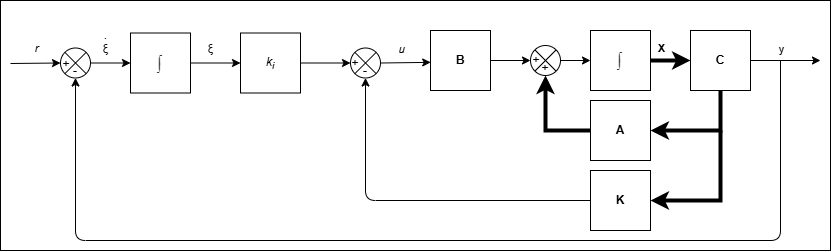

The diagram above was exported from draw.io. Its source (the exported page's mxGraphModel, read from the mxfile embedded in the PNG):
<mxGraphModel dx="1012" dy="509" grid="1" gridSize="10" guides="1" tooltips="1" connect="1" arrows="1" fold="1" page="1" pageScale="1" pageWidth="1100" pageHeight="850" background="#FFFFFF" math="0" shadow="0">
  <root>
    <mxCell id="0" />
    <mxCell id="1" parent="0" />
    <mxCell id="34" value="" style="rounded=0;whiteSpace=wrap;html=1;movable=0;resizable=0;rotatable=0;deletable=0;editable=0;locked=1;connectable=0;" vertex="1" parent="1">
      <mxGeometry x="80" y="50" width="830" height="250" as="geometry" />
    </mxCell>
    <mxCell id="39" style="edgeStyle=none;html=1;entryX=0;entryY=0.5;entryDx=0;entryDy=0;" edge="1" parent="1" source="35" target="38">
      <mxGeometry relative="1" as="geometry" />
    </mxCell>
    <mxCell id="35" value="" style="shape=sumEllipse;perimeter=ellipsePerimeter;whiteSpace=wrap;html=1;backgroundOutline=1;" vertex="1" parent="1">
      <mxGeometry x="140" y="97.5" width="30" height="30" as="geometry" />
    </mxCell>
    <mxCell id="36" value="" style="edgeStyle=none;orthogonalLoop=1;jettySize=auto;html=1;entryX=0;entryY=0.5;entryDx=0;entryDy=0;" edge="1" parent="1" target="35">
      <mxGeometry width="100" relative="1" as="geometry">
        <mxPoint x="90" y="113" as="sourcePoint" />
        <mxPoint x="150" y="113.32999999999998" as="targetPoint" />
        <Array as="points" />
      </mxGeometry>
    </mxCell>
    <mxCell id="37" value="&lt;i&gt;r&lt;/i&gt;" style="edgeLabel;html=1;align=center;verticalAlign=middle;resizable=0;points=[];" vertex="1" connectable="0" parent="36">
      <mxGeometry x="0.02" relative="1" as="geometry">
        <mxPoint y="-15" as="offset" />
      </mxGeometry>
    </mxCell>
    <mxCell id="43" style="edgeStyle=none;html=1;entryX=0;entryY=0.5;entryDx=0;entryDy=0;" edge="1" parent="1" source="38" target="42">
      <mxGeometry relative="1" as="geometry" />
    </mxCell>
    <mxCell id="59" value="&lt;span style=&quot;color: rgb(17, 17, 17); font-family: Roboto, sans-serif; text-align: start; text-wrap-mode: wrap;&quot;&gt;&lt;font style=&quot;font-size: 12px;&quot;&gt;ξ&lt;/font&gt;&lt;/span&gt;" style="edgeLabel;html=1;align=center;verticalAlign=middle;resizable=0;points=[];" vertex="1" connectable="0" parent="43">
      <mxGeometry x="-0.2207" relative="1" as="geometry">
        <mxPoint y="-14" as="offset" />
      </mxGeometry>
    </mxCell>
    <mxCell id="38" value="" style="whiteSpace=wrap;html=1;" vertex="1" parent="1">
      <mxGeometry x="210" y="82.5" width="60" height="60" as="geometry" />
    </mxCell>
    <mxCell id="40" value="&lt;strong style=&quot;font-weight: 700; color: rgba(0, 0, 0, 0.8); font-family: Roboto, Helvetica, sans-serif; font-size: 18px; font-style: normal; font-variant-ligatures: normal; font-variant-caps: normal; letter-spacing: normal; orphans: 2; text-align: start; text-indent: 0px; text-transform: none; widows: 2; word-spacing: 0px; -webkit-text-stroke-width: 0px; white-space: normal; background-color: rgb(255, 255, 255); text-decoration-thickness: initial; text-decoration-style: initial; text-decoration-color: initial;&quot;&gt;&lt;span class=&quot;gs_tkn show&quot; style=&quot;opacity: 1; transition: opacity 0.2s; pointer-events: unset;&quot;&gt;∫&lt;/span&gt;&lt;/strong&gt;" style="text;whiteSpace=wrap;html=1;" vertex="1" parent="1">
      <mxGeometry x="235" y="97.5" width="10" height="25" as="geometry" />
    </mxCell>
    <mxCell id="46" style="edgeStyle=none;html=1;entryX=0.003;entryY=0.531;entryDx=0;entryDy=0;exitX=1;exitY=0.5;exitDx=0;exitDy=0;entryPerimeter=0;" edge="1" parent="1" source="41" target="45">
      <mxGeometry relative="1" as="geometry">
        <mxPoint x="530" y="113.75" as="targetPoint" />
      </mxGeometry>
    </mxCell>
    <mxCell id="82" value="&lt;i&gt;u&lt;/i&gt;" style="edgeLabel;html=1;align=center;verticalAlign=middle;resizable=0;points=[];" vertex="1" connectable="0" parent="46">
      <mxGeometry x="-0.1629" relative="1" as="geometry">
        <mxPoint y="-14" as="offset" />
      </mxGeometry>
    </mxCell>
    <mxCell id="41" value="" style="shape=sumEllipse;perimeter=ellipsePerimeter;whiteSpace=wrap;html=1;backgroundOutline=1;" vertex="1" parent="1">
      <mxGeometry x="430" y="97.5" width="30" height="30" as="geometry" />
    </mxCell>
    <mxCell id="44" style="edgeStyle=none;html=1;entryX=0;entryY=0.5;entryDx=0;entryDy=0;" edge="1" parent="1" source="42" target="41">
      <mxGeometry relative="1" as="geometry" />
    </mxCell>
    <mxCell id="42" value="&lt;i&gt;k&lt;sub&gt;i&lt;/sub&gt;&lt;/i&gt;" style="whiteSpace=wrap;html=1;" vertex="1" parent="1">
      <mxGeometry x="320" y="82.5" width="60" height="60" as="geometry" />
    </mxCell>
    <mxCell id="49" style="edgeStyle=none;html=1;entryX=0;entryY=0.5;entryDx=0;entryDy=0;" edge="1" parent="1" source="45" target="48">
      <mxGeometry relative="1" as="geometry" />
    </mxCell>
    <mxCell id="45" value="B" style="whiteSpace=wrap;html=1;fontStyle=1" vertex="1" parent="1">
      <mxGeometry x="510" y="80" width="60" height="60" as="geometry" />
    </mxCell>
    <mxCell id="52" style="edgeStyle=none;html=1;entryX=0;entryY=0.5;entryDx=0;entryDy=0;strokeWidth=4;" edge="1" parent="1" source="47" target="51">
      <mxGeometry relative="1" as="geometry">
        <mxPoint x="810.0000000000002" y="110" as="targetPoint" />
      </mxGeometry>
    </mxCell>
    <mxCell id="84" value="&lt;b&gt;X&lt;/b&gt;" style="edgeLabel;html=1;align=center;verticalAlign=middle;resizable=0;points=[];" vertex="1" connectable="0" parent="52">
      <mxGeometry x="-0.0224" y="1" relative="1" as="geometry">
        <mxPoint x="-9" y="-11" as="offset" />
      </mxGeometry>
    </mxCell>
    <mxCell id="47" value="" style="whiteSpace=wrap;html=1;fontStyle=1" vertex="1" parent="1">
      <mxGeometry x="670" y="80" width="60" height="60" as="geometry" />
    </mxCell>
    <mxCell id="50" style="edgeStyle=none;html=1;entryX=0;entryY=0.5;entryDx=0;entryDy=0;" edge="1" parent="1" source="48" target="47">
      <mxGeometry relative="1" as="geometry" />
    </mxCell>
    <mxCell id="48" value="" style="shape=sumEllipse;perimeter=ellipsePerimeter;whiteSpace=wrap;html=1;backgroundOutline=1;" vertex="1" parent="1">
      <mxGeometry x="610" y="95" width="30" height="30" as="geometry" />
    </mxCell>
    <mxCell id="53" style="edgeStyle=none;html=1;" edge="1" parent="1" source="51">
      <mxGeometry relative="1" as="geometry">
        <mxPoint x="900" y="110" as="targetPoint" />
      </mxGeometry>
    </mxCell>
    <mxCell id="55" value="y" style="edgeLabel;html=1;align=center;verticalAlign=middle;resizable=0;points=[];" vertex="1" connectable="0" parent="53">
      <mxGeometry x="-0.1281" y="-1" relative="1" as="geometry">
        <mxPoint y="-12" as="offset" />
      </mxGeometry>
    </mxCell>
    <mxCell id="67" style="edgeStyle=none;html=1;exitX=0.5;exitY=1;exitDx=0;exitDy=0;entryX=1;entryY=0.5;entryDx=0;entryDy=0;rounded=0;curved=0;strokeWidth=4;" edge="1" parent="1" source="51" target="65">
      <mxGeometry relative="1" as="geometry">
        <Array as="points">
          <mxPoint x="800" y="180" />
        </Array>
      </mxGeometry>
    </mxCell>
    <mxCell id="51" value="C" style="whiteSpace=wrap;html=1;fontStyle=1" vertex="1" parent="1">
      <mxGeometry x="770" y="80" width="60" height="60" as="geometry" />
    </mxCell>
    <mxCell id="60" value="&lt;span style=&quot;color: rgb(17, 17, 17); font-family: Roboto, sans-serif; text-align: start; text-wrap-mode: wrap;&quot;&gt;&lt;font style=&quot;font-size: 12px;&quot;&gt;ξ&lt;/font&gt;&lt;/span&gt;" style="edgeLabel;html=1;align=center;verticalAlign=middle;resizable=0;points=[];" vertex="1" connectable="0" parent="1">
      <mxGeometry x="185.00034482758605" y="98.5" as="geometry" />
    </mxCell>
    <mxCell id="61" value="&lt;strong style=&quot;font-weight: 700; color: rgba(0, 0, 0, 0.8); font-family: Roboto, Helvetica, sans-serif; font-size: 18px; font-style: normal; font-variant-ligatures: normal; font-variant-caps: normal; letter-spacing: normal; orphans: 2; text-align: start; text-indent: 0px; text-transform: none; widows: 2; word-spacing: 0px; -webkit-text-stroke-width: 0px; white-space: normal; background-color: rgb(255, 255, 255); text-decoration-thickness: initial; text-decoration-style: initial; text-decoration-color: initial;&quot;&gt;&lt;span class=&quot;gs_tkn show&quot; style=&quot;opacity: 1; transition: opacity 0.2s; pointer-events: unset;&quot;&gt;∫&lt;/span&gt;&lt;/strong&gt;" style="text;whiteSpace=wrap;html=1;" vertex="1" parent="1">
      <mxGeometry x="695" y="95" width="10" height="25" as="geometry" />
    </mxCell>
    <mxCell id="65" value="A" style="whiteSpace=wrap;html=1;fontStyle=1" vertex="1" parent="1">
      <mxGeometry x="670" y="150" width="60" height="60" as="geometry" />
    </mxCell>
    <mxCell id="70" style="edgeStyle=none;html=1;entryX=0.5;entryY=1;entryDx=0;entryDy=0;" edge="1" parent="1" source="66" target="41">
      <mxGeometry relative="1" as="geometry">
        <Array as="points">
          <mxPoint x="445" y="250" />
        </Array>
      </mxGeometry>
    </mxCell>
    <mxCell id="66" value="K" style="whiteSpace=wrap;html=1;fontStyle=1" vertex="1" parent="1">
      <mxGeometry x="670" y="220" width="60" height="60" as="geometry" />
    </mxCell>
    <mxCell id="68" style="edgeStyle=none;html=1;entryX=1;entryY=0.5;entryDx=0;entryDy=0;rounded=0;curved=0;strokeWidth=4;" edge="1" parent="1">
      <mxGeometry relative="1" as="geometry">
        <mxPoint x="800" y="180" as="sourcePoint" />
        <mxPoint x="730" y="250" as="targetPoint" />
        <Array as="points">
          <mxPoint x="800" y="250" />
        </Array>
      </mxGeometry>
    </mxCell>
    <mxCell id="69" style="edgeStyle=none;html=1;entryX=0.5;entryY=1;entryDx=0;entryDy=0;rounded=0;curved=0;strokeWidth=4;exitX=0;exitY=0.5;exitDx=0;exitDy=0;" edge="1" parent="1" source="65" target="48">
      <mxGeometry relative="1" as="geometry">
        <mxPoint x="620" y="190" as="sourcePoint" />
        <mxPoint x="550" y="260" as="targetPoint" />
        <Array as="points">
          <mxPoint x="625" y="180" />
        </Array>
      </mxGeometry>
    </mxCell>
    <mxCell id="74" value="." style="text;html=1;align=center;verticalAlign=middle;resizable=0;points=[];autosize=1;strokeColor=none;fillColor=none;" vertex="1" parent="1">
      <mxGeometry x="170" y="70" width="30" height="30" as="geometry" />
    </mxCell>
    <mxCell id="75" value="" style="edgeStyle=none;orthogonalLoop=1;jettySize=auto;html=1;entryX=0.5;entryY=1;entryDx=0;entryDy=0;" edge="1" parent="1" target="35">
      <mxGeometry width="100" relative="1" as="geometry">
        <mxPoint x="860" y="110" as="sourcePoint" />
        <mxPoint x="600" y="290" as="targetPoint" />
        <Array as="points">
          <mxPoint x="860" y="290" />
          <mxPoint x="155" y="290" />
        </Array>
      </mxGeometry>
    </mxCell>
    <mxCell id="76" value="+" style="text;html=1;align=center;verticalAlign=middle;whiteSpace=wrap;rounded=0;" vertex="1" parent="1">
      <mxGeometry x="131" y="98.5" width="30" height="30" as="geometry" />
    </mxCell>
    <mxCell id="77" value="-" style="text;html=1;align=center;verticalAlign=middle;whiteSpace=wrap;rounded=0;" vertex="1" parent="1">
      <mxGeometry x="140" y="105.5" width="30" height="30" as="geometry" />
    </mxCell>
    <mxCell id="78" value="+" style="text;html=1;align=center;verticalAlign=middle;whiteSpace=wrap;rounded=0;" vertex="1" parent="1">
      <mxGeometry x="430" y="102.5" width="10" height="20" as="geometry" />
    </mxCell>
    <mxCell id="79" value="-" style="text;html=1;align=center;verticalAlign=middle;whiteSpace=wrap;rounded=0;" vertex="1" parent="1">
      <mxGeometry x="440" y="110.5" width="10" height="20" as="geometry" />
    </mxCell>
    <mxCell id="80" value="+" style="text;html=1;align=center;verticalAlign=middle;whiteSpace=wrap;rounded=0;" vertex="1" parent="1">
      <mxGeometry x="586" y="95" width="60" height="30" as="geometry" />
    </mxCell>
    <mxCell id="81" value="+" style="text;html=1;align=center;verticalAlign=middle;whiteSpace=wrap;rounded=0;" vertex="1" parent="1">
      <mxGeometry x="595" y="102.5" width="60" height="30" as="geometry" />
    </mxCell>
  </root>
</mxGraphModel>